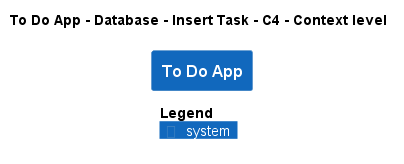

The diagram above was rendered by PlantUML. Its source (embedded in the PNG):
@startuml
!pragma layout smetana
!include ..\..\..\..\..\..\.c4s\C4_Context.puml

AddElementTag("state:new", $bgColor=green, $fontColor=#ffffff, $borderColor=green, $shadowing="False")
AddElementTag("state:changed", $bgColor=orange, $fontColor=#ffffff, $borderColor=orange, $shadowing="False")
AddElementTag("state:removed", $bgColor=red, $fontColor=#ffffff, $borderColor=red, $shadowing="False")

AddRelTag("state:new", $textColor=green, $lineColor=green)
AddRelTag("state:changed", $textColor=orange, $lineColor=orange)
AddRelTag("state:removed", $textColor=red, $lineColor=red)

SHOW_PERSON_PORTRAIT()
LAYOUT_TOP_DOWN()

skinparam linetype polyline

title To Do App - Database - Insert Task - C4 - Context level

System(ToDoAppExample.SoftwareSystems.ToDoApp, "To Do App", "")



SHOW_LEGEND()
@enduml